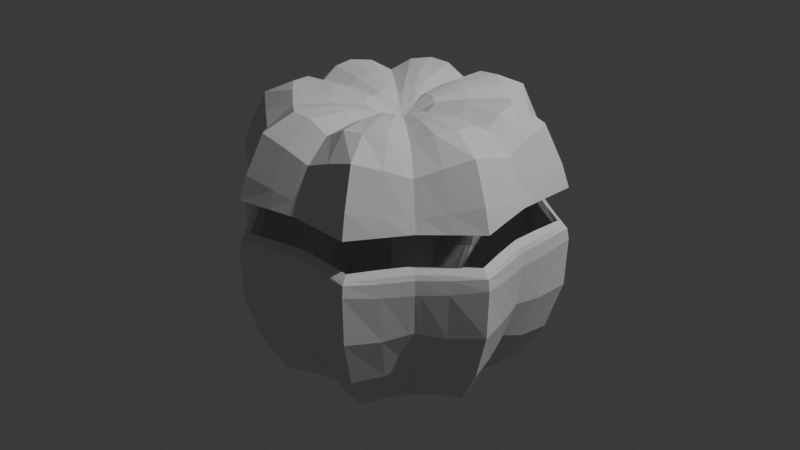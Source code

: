 # Source: v3.blend  (saved by Blender 4.0.36; exported with 4.5.12 LTS)
import bpy
from mathutils import Matrix  # noqa: F401  (used for matrix-valued properties, if any)

bpy.ops.wm.read_factory_settings(use_empty=True)
scene = bpy.context.scene
scene.name = 'Scene'

# ---- collections
col_collection = bpy.data.collections.new('Collection'); scene.collection.children.link(col_collection)

# ---- world
world_world = bpy.data.worlds.new('World'); scene.world = world_world
world_world.use_nodes = True; world_world.node_tree.nodes.clear()
_N = world_world.node_tree.nodes; _L = world_world.node_tree.links
n0 = _N.new('ShaderNodeOutputWorld'); n0.name = 'World Output'; n0.location = (300, 300)
n1 = _N.new('ShaderNodeBackground'); n1.name = 'Background'; n1.location = (10, 300)
n1.inputs[0].default_value = (0.05088, 0.05088, 0.05088, 1.0)
_L.new(n1.outputs[0], n0.inputs[0])
n0.is_active_output = True
world_world.color = (0.05088, 0.05088, 0.05088)
world_world.use_sun_shadow = False
world_world.sun_shadow_jitter_overblur = 0.0

# ---- lights
light_light = bpy.data.lights.new('Light', 'POINT')
light_light.transmission_factor = 0.0
light_light.use_soft_falloff = False
light_light.energy = 1000.0
light_light.shadow_soft_size = 0.1
light_light.shadow_maximum_resolution = 0.006
light_light.use_absolute_resolution = True

# ---- meshes
me_sphere_001 = bpy.data.meshes.new('Sphere.001')
me_sphere_001.from_pydata([(0.7367, -6.548e-08, 0.1266), (0.6481, -5.058e-08, -0.2488), (0.4628, -5.058e-08, -0.539), (0.3567, 9.023e-09, -0.539), (0.1235, -5.878e-09, -0.539), (0.7557, -0.1503, 0.1308), (0.7376, -0.1467, -0.08675), (0.6675, -0.1328, -0.3001), (0.5694, -0.1133, -0.4706), (0.4689, -0.09326, -0.539), (0.3568, -0.07098, -0.539), (0.2294, -0.04564, -0.539), (0.1216, -0.02419, -0.539), (0.04615, -0.009179, -0.539), (0.78, -0.3231, 0.1526), (0.7726, -0.32, -0.07587), (0.6992, -0.2896, -0.3075), (0.5894, -0.2441, -0.49), (0.4759, -0.1971, -0.539), (0.3527, -0.1461, -0.539), (0.2212, -0.09161, -0.539), (0.1155, -0.04783, -0.539), (0.04358, -0.01805, -0.539), (0.6406, -0.4281, 0.1308), (0.6253, -0.4178, -0.08675), (0.5659, -0.3781, -0.3001), (0.4828, -0.3226, -0.4706), (0.3975, -0.2656, -0.539), (0.3025, -0.2021, -0.539), (0.1945, -0.13, -0.539), (0.1031, -0.06888, -0.539), (0.03912, -0.02614, -0.539), (0.5209, -0.5209, 0.1266), (0.5057, -0.5057, -0.06409), (0.4583, -0.4583, -0.2488), (0.3936, -0.3936, -0.398), (0.3272, -0.3272, -0.539), (0.2522, -0.2522, -0.539), (0.164, -0.164, -0.539), (0.0873, -0.0873, -0.539), (0.03324, -0.03324, -0.539), (2.107e-08, 2.107e-08, -0.539), (0.5209, 0.5209, 0.1266), (0.5057, 0.5057, -0.06409), (0.4583, 0.4583, -0.2488), (0.3936, 0.3936, -0.398), (0.3272, 0.3272, -0.539), (0.2522, 0.2522, -0.539), (0.164, 0.164, -0.539), (0.0873, 0.0873, -0.539), (0.03324, 0.03324, -0.539), (0.6406, 0.4281, 0.1308), (0.6253, 0.4178, -0.08675), (0.5659, 0.3781, -0.3001), (0.4828, 0.3226, -0.4706), (0.3975, 0.2656, -0.539), (0.3025, 0.2021, -0.539), (0.1945, 0.13, -0.539), (0.1031, 0.06888, -0.539), (0.03912, 0.02614, -0.539), (0.78, 0.3231, 0.1526), (0.7726, 0.32, -0.07587), (0.6992, 0.2896, -0.3075), (0.5894, 0.2441, -0.49), (0.4759, 0.1971, -0.539), (0.3527, 0.1461, -0.539), (0.2212, 0.09161, -0.539), (0.1155, 0.04783, -0.539), (0.04358, 0.01805, -0.539), (0.7557, 0.1503, 0.1308), (0.7376, 0.1467, -0.08675), (0.6675, 0.1328, -0.3001), (0.5694, 0.1133, -0.4706), (0.4689, 0.09326, -0.539), (0.3568, 0.07098, -0.539), (0.2294, 0.04564, -0.539), (0.1216, 0.02419, -0.539), (0.04615, 0.00918, -0.539), (0.7152, -2.443e-07, -0.06409), (0.5566, 2.392e-08, -0.398), (0.2319, -2.078e-08, -0.539), (0.04701, 2.392e-08, -0.539), (0.2629, -0.2416, -0.539), (0.3421, -0.3142, -0.539), (0.1704, -0.1568, -0.539), (0.09064, -0.0834, -0.539), (0.5463, -0.5013, 0.1275), (0.03449, -0.03174, -0.539), (0.531, -0.4871, -0.06888), (0.481, -0.4413, -0.2597), (0.4124, -0.3786, -0.4133), (0.03443, 0.0318, -0.539), (0.09049, 0.08357, -0.539), (0.5299, 0.4879, -0.06867), (0.5452, 0.5021, 0.1274), (0.4801, 0.442, -0.2592), (0.4116, 0.3792, -0.4127), (0.3415, 0.3147, -0.539), (0.2624, 0.2421, -0.539), (0.1702, 0.1571, -0.539), (0.2315, 0.00798, -0.539), (0.04686, 0.001605, -0.539), (0.7191, 0.02565, -0.06805), (0.5588, 0.01981, -0.4107), (0.3567, 0.01241, -0.539), (0.4638, 0.01631, -0.539), (0.1231, 0.004229, -0.539), (0.74, 0.02628, 0.1273), (0.6515, 0.02322, -0.2578), (0.1232, -0.003916, -0.539), (0.7398, -0.02434, 0.1273), (0.6512, -0.0215, -0.2571), (0.4638, -0.0151, -0.539), (0.3567, -0.01149, -0.539), (0.04687, -0.001486, -0.539), (0.7188, -0.02376, -0.06775), (0.5587, -0.01834, -0.4097), (0.2315, -0.007389, -0.539), (0.7216, 7.01e-07, 0.215), (0.7375, -0.1487, 0.2148), (0.7572, -0.3137, 0.2149), (0.6266, -0.4163, 0.2148), (0.5116, -0.5116, 0.2162), (0.5116, 0.5116, 0.2162), (0.6266, 0.4163, 0.2148), (0.7572, 0.3137, 0.2149), (0.7375, 0.1487, 0.2148), (0.5352, -0.49, 0.215), (0.5342, 0.4908, 0.215), (0.7244, 0.02656, 0.215), (0.7242, -0.02465, 0.215), (0.6967, -1.034e-07, 0.1273), (0.6116, -2.061e-06, -0.2323), (0.4452, 3.758e-06, -0.5031), (0.3567, 9.023e-09, -0.499), (0.1235, -5.878e-09, -0.499), (0.7161, -0.1559, 0.1302), (0.699, -0.154, -0.07902), (0.632, -0.1424, -0.2844), (0.5404, -0.1228, -0.4449), (0.4556, -0.09806, -0.5015), (0.3568, -0.07098, -0.499), (0.2294, -0.04564, -0.499), (0.1216, -0.02419, -0.499), (0.04615, -0.009179, -0.499), (0.7431, -0.3078, 0.1505), (0.7363, -0.305, -0.06841), (0.6659, -0.2758, -0.2903), (0.5637, -0.2335, -0.4613), (0.4654, -0.1928, -0.5006), (0.3527, -0.1461, -0.499), (0.2212, -0.09161, -0.499), (0.1155, -0.04783, -0.499), (0.04358, -0.01805, -0.499), (0.6166, -0.3961, 0.1301), (0.6032, -0.3854, -0.07904), (0.5476, -0.3462, -0.2844), (0.469, -0.2953, -0.4448), (0.3916, -0.2529, -0.5015), (0.3025, -0.2021, -0.499), (0.1945, -0.13, -0.499), (0.1031, -0.06888, -0.499), (0.03912, -0.02614, -0.499), (0.4929, -0.4929, 0.1273), (0.4786, -0.4786, -0.05563), (0.4335, -0.4335, -0.233), (0.371, -0.371, -0.3775), (0.315, -0.315, -0.5034), (0.2522, -0.2522, -0.499), (0.164, -0.164, -0.499), (0.0873, -0.0873, -0.499), (0.03324, -0.03324, -0.499), (2.107e-08, 2.107e-08, -0.499), (0.4929, 0.4929, 0.1273), (0.4786, 0.4786, -0.05562), (0.4335, 0.4335, -0.233), (0.371, 0.371, -0.3775), (0.315, 0.315, -0.5034), (0.2522, 0.2522, -0.499), (0.164, 0.164, -0.499), (0.0873, 0.0873, -0.499), (0.03324, 0.03324, -0.499), (0.6166, 0.3961, 0.1301), (0.6032, 0.3854, -0.07904), (0.5476, 0.3462, -0.2844), (0.469, 0.2953, -0.4448), (0.3916, 0.2529, -0.5015), (0.3025, 0.2021, -0.499), (0.1945, 0.13, -0.499), (0.1031, 0.06888, -0.499), (0.03912, 0.02614, -0.499), (0.7431, 0.3078, 0.1505), (0.7363, 0.305, -0.06841), (0.6659, 0.2758, -0.2903), (0.5637, 0.2335, -0.4613), (0.4654, 0.1928, -0.5006), (0.3527, 0.1461, -0.499), (0.2212, 0.09161, -0.499), (0.1155, 0.04783, -0.499), (0.04358, 0.01805, -0.499), (0.7161, 0.1559, 0.1301), (0.699, 0.154, -0.07903), (0.632, 0.1424, -0.2844), (0.5404, 0.1228, -0.4448), (0.4557, 0.09806, -0.5015), (0.3568, 0.07098, -0.499), (0.2294, 0.04564, -0.499), (0.1216, 0.02419, -0.499), (0.04615, 0.00918, -0.499), (0.6761, -9.232e-07, -0.05545), (0.5229, 8.543e-07, -0.3764), (0.2319, -2.078e-08, -0.499), (0.04701, 2.392e-08, -0.499), (0.2629, -0.2416, -0.499), (0.3348, -0.298, -0.5031), (0.1704, -0.1568, -0.499), (0.09064, -0.0834, -0.499), (0.5219, -0.4696, 0.1278), (0.03449, -0.03174, -0.499), (0.5091, -0.4548, -0.06049), (0.4644, -0.4086, -0.2438), (0.399, -0.3475, -0.392), (0.03443, 0.0318, -0.499), (0.09049, 0.08357, -0.499), (0.508, 0.4555, -0.06028), (0.5208, 0.4704, 0.1278), (0.4634, 0.4093, -0.2433), (0.3982, 0.3481, -0.3913), (0.3342, 0.2986, -0.5031), (0.2624, 0.2421, -0.499), (0.1702, 0.1571, -0.499), (0.2315, 0.00798, -0.499), (0.04686, 0.001605, -0.499), (0.6807, 0.03302, -0.05963), (0.5274, 0.03226, -0.3894), (0.3567, 0.01241, -0.499), (0.4472, 0.02257, -0.5032), (0.1231, 0.004229, -0.499), (0.7004, 0.03149, 0.1277), (0.6166, 0.03463, -0.2419), (0.1232, -0.003916, -0.499), (0.7001, -0.02955, 0.1276), (0.6163, -0.03292, -0.2412), (0.4471, -0.02136, -0.5032), (0.3567, -0.01149, -0.499), (0.04687, -0.001486, -0.499), (0.6804, -0.03113, -0.05933), (0.5272, -0.03079, -0.3884), (0.2315, -0.007389, -0.499), (0.6883, 6.009e-09, 0.2388), (0.7044, -0.153, 0.2374), (0.7267, -0.301, 0.2357), (0.6062, -0.3899, 0.2374), (0.4869, -0.4869, 0.2388), (0.4869, 0.4869, 0.2388), (0.6062, 0.3899, 0.2374), (0.7267, 0.301, 0.2357), (0.7044, 0.153, 0.2374), (0.5147, -0.4638, 0.2385), (0.5136, 0.4647, 0.2386), (0.6913, 0.03051, 0.2386), (0.6911, -0.02859, 0.2386), (0.7318, -3.577e-08, 0.1928), (0.7489, -0.149, 0.1946), (0.7704, -0.3191, 0.2039), (0.6349, -0.4242, 0.1946), (0.5175, -0.5175, 0.1928), (0.5175, 0.5175, 0.1928), (0.6349, 0.4242, 0.1946), (0.7704, 0.3191, 0.2039), (0.7489, 0.149, 0.1946), (0.5423, -0.4977, 0.1932), (0.5412, 0.4986, 0.1932), (0.7348, 0.02605, 0.1932), (0.7346, -0.02412, 0.1931), (0.6919, -4.052e-08, 0.1914), (0.7094, -0.1542, 0.1918), (0.7337, -0.3039, 0.1994), (0.6106, -0.3925, 0.1918), (0.4894, -0.4894, 0.1914), (0.4894, 0.4894, 0.1914), (0.6106, 0.3925, 0.1918), (0.7337, 0.3039, 0.1994), (0.7094, 0.1542, 0.1918), (0.5177, -0.4663, 0.1914), (0.5167, 0.4671, 0.1914), (0.6952, 0.03093, 0.1914), (0.695, -0.029, 0.1914), (0.6715, 4.721e-06, 0.2168), (0.6744, -0.03035, 0.2164), (0.6879, 0.1551, 0.2149), (0.6746, 0.03227, 0.2164), (0.4743, 0.4743, 0.2175), (0.5031, 0.4516, 0.2164), (0.5961, -0.3768, 0.2149), (0.5041, -0.4507, 0.2164), (0.7114, 0.2947, 0.2117), (0.5961, 0.3768, 0.2149), (0.4743, -0.4743, 0.2175), (0.7114, -0.2947, 0.2117), (0.6879, -0.1551, 0.2149), (0.6674, 5.987e-06, 0.1895), (0.6852, -0.1575, 0.189), (0.7113, -0.2946, 0.1956), (0.5959, -0.3732, 0.189), (0.4723, -0.4723, 0.1895), (0.4723, 0.4723, 0.1895), (0.5959, 0.3731, 0.189), (0.7113, 0.2946, 0.1956), (0.6852, 0.1575, 0.189), (0.5025, -0.4472, 0.1893), (0.5014, 0.448, 0.1893), (0.6709, 0.03352, 0.1893), (0.6706, -0.03158, 0.1893)], [], [(114, 109, 12, 13), (115, 110, 5, 6), (41, 81, 114, 13), (111, 115, 6, 7), (116, 111, 7, 8), (112, 116, 8, 9), (113, 112, 9, 10), (117, 113, 10, 11), (109, 117, 11, 12), (10, 9, 18, 19), (11, 10, 19, 20), (12, 11, 20, 21), (13, 12, 21, 22), (6, 5, 14, 15), (41, 13, 22), (7, 6, 15, 16), (8, 7, 16, 17), (9, 8, 17, 18), (15, 14, 23, 24), (41, 22, 31), (16, 15, 24, 25), (17, 16, 25, 26), (18, 17, 26, 27), (19, 18, 27, 28), (20, 19, 28, 29), (21, 20, 29, 30), (22, 21, 30, 31), (82, 83, 36, 37), (84, 82, 37, 38), (85, 84, 38, 39), (87, 85, 39, 40), (88, 86, 32, 33), (41, 31, 87, 40), (89, 88, 33, 34), (90, 89, 34, 35), (83, 90, 35, 36), (91, 92, 58, 59), (93, 94, 51, 52), (41, 50, 91, 59), (95, 93, 52, 53), (96, 95, 53, 54), (97, 96, 54, 55), (98, 97, 55, 56), (99, 98, 56, 57), (92, 99, 57, 58), (56, 55, 64, 65), (57, 56, 65, 66), (58, 57, 66, 67), (59, 58, 67, 68), (52, 51, 60, 61), (41, 59, 68), (53, 52, 61, 62), (54, 53, 62, 63), (55, 54, 63, 64), (61, 60, 69, 70), (41, 68, 77), (62, 61, 70, 71), (63, 62, 71, 72), (64, 63, 72, 73), (65, 64, 73, 74), (66, 65, 74, 75), (67, 66, 75, 76), (68, 67, 76, 77), (104, 105, 2, 3), (100, 104, 3, 80), (106, 100, 80, 4), (101, 106, 4, 81), (102, 107, 0, 78), (41, 77, 101, 81), (108, 102, 78, 1), (103, 108, 1, 79), (105, 103, 79, 2), (27, 26, 90, 83), (26, 25, 89, 90), (25, 24, 88, 89), (24, 23, 86, 88), (31, 30, 85, 87), (30, 29, 84, 85), (29, 28, 82, 84), (28, 27, 83, 82), (49, 48, 99, 92), (48, 47, 98, 99), (47, 46, 97, 98), (46, 45, 96, 97), (45, 44, 95, 96), (44, 43, 93, 95), (43, 42, 94, 93), (50, 49, 92, 91), (73, 72, 103, 105), (72, 71, 108, 103), (71, 70, 102, 108), (70, 69, 107, 102), (77, 76, 106, 101), (76, 75, 100, 106), (75, 74, 104, 100), (74, 73, 105, 104), (4, 80, 117, 109), (80, 3, 113, 117), (3, 2, 112, 113), (2, 79, 116, 112), (79, 1, 111, 116), (1, 78, 115, 111), (78, 0, 110, 115), (81, 4, 109, 114), (262, 118, 130, 274), (270, 126, 129, 273), (267, 123, 128, 272), (265, 121, 127, 271), (273, 129, 118, 262), (269, 125, 126, 270), (268, 124, 125, 269), (272, 128, 124, 268), (271, 127, 122, 266), (264, 120, 121, 265), (263, 119, 120, 264), (274, 130, 119, 263), (245, 144, 143, 240), (246, 137, 136, 241), (172, 144, 245, 212), (242, 138, 137, 246), (247, 139, 138, 242), (243, 140, 139, 247), (244, 141, 140, 243), (248, 142, 141, 244), (240, 143, 142, 248), (141, 150, 149, 140), (142, 151, 150, 141), (143, 152, 151, 142), (144, 153, 152, 143), (137, 146, 145, 136), (172, 153, 144), (138, 147, 146, 137), (139, 148, 147, 138), (140, 149, 148, 139), (146, 155, 154, 145), (172, 162, 153), (147, 156, 155, 146), (148, 157, 156, 147), (149, 158, 157, 148), (150, 159, 158, 149), (151, 160, 159, 150), (152, 161, 160, 151), (153, 162, 161, 152), (213, 168, 167, 214), (215, 169, 168, 213), (216, 170, 169, 215), (218, 171, 170, 216), (219, 164, 163, 217), (172, 171, 218, 162), (220, 165, 164, 219), (221, 166, 165, 220), (214, 167, 166, 221), (222, 190, 189, 223), (224, 183, 182, 225), (172, 190, 222, 181), (226, 184, 183, 224), (227, 185, 184, 226), (228, 186, 185, 227), (229, 187, 186, 228), (230, 188, 187, 229), (223, 189, 188, 230), (187, 196, 195, 186), (188, 197, 196, 187), (189, 198, 197, 188), (190, 199, 198, 189), (183, 192, 191, 182), (172, 199, 190), (184, 193, 192, 183), (185, 194, 193, 184), (186, 195, 194, 185), (192, 201, 200, 191), (172, 208, 199), (193, 202, 201, 192), (194, 203, 202, 193), (195, 204, 203, 194), (196, 205, 204, 195), (197, 206, 205, 196), (198, 207, 206, 197), (199, 208, 207, 198), (235, 134, 133, 236), (231, 211, 134, 235), (237, 135, 211, 231), (232, 212, 135, 237), (233, 209, 131, 238), (172, 212, 232, 208), (239, 132, 209, 233), (234, 210, 132, 239), (236, 133, 210, 234), (158, 214, 221, 157), (157, 221, 220, 156), (156, 220, 219, 155), (155, 219, 217, 154), (162, 218, 216, 161), (161, 216, 215, 160), (160, 215, 213, 159), (159, 213, 214, 158), (180, 223, 230, 179), (179, 230, 229, 178), (178, 229, 228, 177), (177, 228, 227, 176), (176, 227, 226, 175), (175, 226, 224, 174), (174, 224, 225, 173), (181, 222, 223, 180), (204, 236, 234, 203), (203, 234, 239, 202), (202, 239, 233, 201), (201, 233, 238, 200), (208, 232, 237, 207), (207, 237, 231, 206), (206, 231, 235, 205), (205, 235, 236, 204), (135, 240, 248, 211), (211, 248, 244, 134), (134, 244, 243, 133), (133, 243, 247, 210), (210, 247, 242, 132), (132, 242, 246, 209), (209, 246, 241, 131), (212, 245, 240, 135), (252, 251, 299, 294), (275, 287, 313, 301), (260, 257, 290, 291), (284, 279, 305, 310), (253, 258, 295, 298), (283, 286, 312, 309), (261, 249, 288, 289), (277, 278, 304, 303), (255, 259, 293, 297), (280, 285, 311, 306), (276, 277, 303, 302), (130, 118, 249, 261), (129, 126, 257, 260), (128, 123, 254, 259), (127, 121, 252, 258), (118, 129, 260, 249), (126, 125, 256, 257), (125, 124, 255, 256), (124, 128, 259, 255), (122, 127, 258, 253), (121, 120, 251, 252), (120, 119, 250, 251), (119, 130, 261, 250), (241, 136, 276, 287), (136, 145, 277, 276), (145, 154, 278, 277), (217, 163, 279, 284), (225, 182, 281, 285), (182, 191, 282, 281), (191, 200, 283, 282), (238, 131, 275, 286), (154, 217, 284, 278), (173, 225, 285, 280), (200, 238, 286, 283), (131, 241, 287, 275), (110, 274, 263, 5), (5, 263, 264, 14), (14, 264, 265, 23), (86, 271, 266, 32), (94, 272, 268, 51), (51, 268, 269, 60), (60, 269, 270, 69), (107, 273, 262, 0), (23, 265, 271, 86), (42, 267, 272, 94), (69, 270, 273, 107), (0, 262, 274, 110), (301, 313, 289, 288), (309, 312, 291, 290), (306, 311, 293, 292), (304, 310, 295, 294), (312, 301, 288, 291), (308, 309, 290, 296), (307, 308, 296, 297), (311, 307, 297, 293), (310, 305, 298, 295), (303, 304, 294, 299), (302, 303, 299, 300), (313, 302, 300, 289), (285, 281, 307, 311), (259, 254, 292, 293), (251, 250, 300, 299), (281, 282, 308, 307), (258, 252, 294, 295), (250, 261, 289, 300), (282, 283, 309, 308), (249, 260, 291, 288), (286, 275, 301, 312), (257, 256, 296, 290), (287, 276, 302, 313), (278, 284, 310, 304), (256, 255, 297, 296)])
_uv = me_sphere_001.uv_layers.new(name='UVMap')
_uv.uv.foreach_set('vector', [0.4949, 0.0625, 0.4949, 0.125, 0.4688, 0.125, 0.4688, 0.0625, 0.4949, 0.5, 0.4949, 0.5625, 0.4688, 0.5625, 0.4687, 0.5, 0.4844, 0.0, 0.5, 0.0625, 0.4949, 0.0625, 0.4688, 0.0625, 0.4949, 0.4375, 0.4949, 0.5, 0.4687, 0.5, 0.4688, 0.4375, 0.4949, 0.375, 0.4949, 0.4375, 0.4688, 0.4375, 0.4688, 0.375, 0.4949, 0.3125, 0.4949, 0.375, 0.4688, 0.375, 0.4687, 0.3125, 0.4949, 0.25, 0.4949, 0.3125, 0.4687, 0.3125, 0.4688, 0.25, 0.4949, 0.1875, 0.4949, 0.25, 0.4688, 0.25, 0.4688, 0.1875, 0.4949, 0.125, 0.4949, 0.1875, 0.4688, 0.1875, 0.4688, 0.125, 0.4688, 0.25, 0.4687, 0.3125, 0.4375, 0.3125, 0.4375, 0.25, 0.4688, 0.1875, 0.4688, 0.25, 0.4375, 0.25, 0.4375, 0.1875, 0.4688, 0.125, 0.4688, 0.1875, 0.4375, 0.1875, 0.4375, 0.125, 0.4688, 0.0625, 0.4688, 0.125, 0.4375, 0.125, 0.4375, 0.0625, 0.4687, 0.5, 0.4688, 0.5625, 0.4375, 0.5625, 0.4375, 0.5, 0.4531, 0.0, 0.4688, 0.0625, 0.4375, 0.0625, 0.4688, 0.4375, 0.4687, 0.5, 0.4375, 0.5, 0.4375, 0.4375, 0.4688, 0.375, 0.4688, 0.4375, 0.4375, 0.4375, 0.4375, 0.375, 0.4687, 0.3125, 0.4688, 0.375, 0.4375, 0.375, 0.4375, 0.3125, 0.4375, 0.5, 0.4375, 0.5625, 0.4062, 0.5625, 0.4062, 0.5, 0.4219, 0.0, 0.4375, 0.0625, 0.4062, 0.0625, 0.4375, 0.4375, 0.4375, 0.5, 0.4062, 0.5, 0.4062, 0.4375, 0.4375, 0.375, 0.4375, 0.4375, 0.4062, 0.4375, 0.4062, 0.375, 0.4375, 0.3125, 0.4375, 0.375, 0.4062, 0.375, 0.4062, 0.3125, 0.4375, 0.25, 0.4375, 0.3125, 0.4062, 0.3125, 0.4062, 0.25, 0.4375, 0.1875, 0.4375, 0.25, 0.4062, 0.25, 0.4062, 0.1875, 0.4375, 0.125, 0.4375, 0.1875, 0.4062, 0.1875, 0.4062, 0.125, 0.4375, 0.0625, 0.4375, 0.125, 0.4062, 0.125, 0.4062, 0.0625, 0.3816, 0.25, 0.3816, 0.3125, 0.375, 0.3125, 0.375, 0.25, 0.3816, 0.1875, 0.3816, 0.25, 0.375, 0.25, 0.375, 0.1875, 0.3816, 0.125, 0.3816, 0.1875, 0.375, 0.1875, 0.375, 0.125, 0.3816, 0.0625, 0.3816, 0.125, 0.375, 0.125, 0.375, 0.0625, 0.3816, 0.5, 0.3816, 0.5625, 0.375, 0.5625, 0.375, 0.5, 0.3906, 0.0, 0.4062, 0.0625, 0.3816, 0.0625, 0.375, 0.0625, 0.3816, 0.4375, 0.3816, 0.5, 0.375, 0.5, 0.375, 0.4375, 0.3816, 0.375, 0.3816, 0.4375, 0.375, 0.4375, 0.375, 0.375, 0.3816, 0.3125, 0.3816, 0.375, 0.375, 0.375, 0.375, 0.3125, 0.4937, 0.0625, 0.4937, 0.125, 0.4688, 0.125, 0.4688, 0.0625, 0.4937, 0.5, 0.4937, 0.5625, 0.4688, 0.5625, 0.4687, 0.5, 0.4844, 0.0, 0.5, 0.0625, 0.4937, 0.0625, 0.4688, 0.0625, 0.4937, 0.4375, 0.4937, 0.5, 0.4687, 0.5, 0.4688, 0.4375, 0.4937, 0.375, 0.4937, 0.4375, 0.4688, 0.4375, 0.4688, 0.375, 0.4937, 0.3125, 0.4937, 0.375, 0.4688, 0.375, 0.4687, 0.3125, 0.4937, 0.25, 0.4937, 0.3125, 0.4687, 0.3125, 0.4688, 0.25, 0.4937, 0.1875, 0.4937, 0.25, 0.4688, 0.25, 0.4688, 0.1875, 0.4937, 0.125, 0.4937, 0.1875, 0.4688, 0.1875, 0.4688, 0.125, 0.4688, 0.25, 0.4687, 0.3125, 0.4375, 0.3125, 0.4375, 0.25, 0.4688, 0.1875, 0.4688, 0.25, 0.4375, 0.25, 0.4375, 0.1875, 0.4688, 0.125, 0.4688, 0.1875, 0.4375, 0.1875, 0.4375, 0.125, 0.4688, 0.0625, 0.4688, 0.125, 0.4375, 0.125, 0.4375, 0.0625, 0.4687, 0.5, 0.4688, 0.5625, 0.4375, 0.5625, 0.4375, 0.5, 0.4531, 0.0, 0.4688, 0.0625, 0.4375, 0.0625, 0.4688, 0.4375, 0.4687, 0.5, 0.4375, 0.5, 0.4375, 0.4375, 0.4688, 0.375, 0.4688, 0.4375, 0.4375, 0.4375, 0.4375, 0.375, 0.4687, 0.3125, 0.4688, 0.375, 0.4375, 0.375, 0.4375, 0.3125, 0.4375, 0.5, 0.4375, 0.5625, 0.4062, 0.5625, 0.4062, 0.5, 0.4219, 0.0, 0.4375, 0.0625, 0.4062, 0.0625, 0.4375, 0.4375, 0.4375, 0.5, 0.4062, 0.5, 0.4062, 0.4375, 0.4375, 0.375, 0.4375, 0.4375, 0.4062, 0.4375, 0.4062, 0.375, 0.4375, 0.3125, 0.4375, 0.375, 0.4062, 0.375, 0.4062, 0.3125, 0.4375, 0.25, 0.4375, 0.3125, 0.4062, 0.3125, 0.4062, 0.25, 0.4375, 0.1875, 0.4375, 0.25, 0.4062, 0.25, 0.4062, 0.1875, 0.4375, 0.125, 0.4375, 0.1875, 0.4062, 0.1875, 0.4062, 0.125, 0.4375, 0.0625, 0.4375, 0.125, 0.4062, 0.125, 0.4062, 0.0625, 0.3805, 0.25, 0.3805, 0.3125, 0.375, 0.3125, 0.375, 0.25, 0.3805, 0.1875, 0.3805, 0.25, 0.375, 0.25, 0.375, 0.1875, 0.3805, 0.125, 0.3805, 0.1875, 0.375, 0.1875, 0.375, 0.125, 0.3805, 0.0625, 0.3805, 0.125, 0.375, 0.125, 0.375, 0.0625, 0.3805, 0.5, 0.3805, 0.5625, 0.375, 0.5625, 0.375, 0.5, 0.3906, 0.0, 0.4062, 0.0625, 0.3805, 0.0625, 0.375, 0.0625, 0.3805, 0.4375, 0.3805, 0.5, 0.375, 0.5, 0.375, 0.4375, 0.3805, 0.375, 0.3805, 0.4375, 0.375, 0.4375, 0.375, 0.375, 0.3805, 0.3125, 0.3805, 0.375, 0.375, 0.375, 0.375, 0.3125, 0.4062, 0.3125, 0.4062, 0.375, 0.3816, 0.375, 0.3816, 0.3125, 0.4062, 0.375, 0.4062, 0.4375, 0.3816, 0.4375, 0.3816, 0.375, 0.4062, 0.4375, 0.4062, 0.5, 0.3816, 0.5, 0.3816, 0.4375, 0.4062, 0.5, 0.4062, 0.5625, 0.3816, 0.5625, 0.3816, 0.5, 0.4062, 0.0625, 0.4062, 0.125, 0.3816, 0.125, 0.3816, 0.0625, 0.4062, 0.125, 0.4062, 0.1875, 0.3816, 0.1875, 0.3816, 0.125, 0.4062, 0.1875, 0.4062, 0.25, 0.3816, 0.25, 0.3816, 0.1875, 0.4062, 0.25, 0.4062, 0.3125, 0.3816, 0.3125, 0.3816, 0.25, 0.5, 0.125, 0.5, 0.1875, 0.4937, 0.1875, 0.4937, 0.125, 0.5, 0.1875, 0.5, 0.25, 0.4937, 0.25, 0.4937, 0.1875, 0.5, 0.25, 0.5, 0.3125, 0.4937, 0.3125, 0.4937, 0.25, 0.5, 0.3125, 0.5, 0.375, 0.4937, 0.375, 0.4937, 0.3125, 0.5, 0.375, 0.5, 0.4375, 0.4937, 0.4375, 0.4937, 0.375, 0.5, 0.4375, 0.5, 0.5, 0.4937, 0.5, 0.4937, 0.4375, 0.5, 0.5, 0.5, 0.5625, 0.4937, 0.5625, 0.4937, 0.5, 0.5, 0.0625, 0.5, 0.125, 0.4937, 0.125, 0.4937, 0.0625, 0.4062, 0.3125, 0.4062, 0.375, 0.3805, 0.375, 0.3805, 0.3125, 0.4062, 0.375, 0.4062, 0.4375, 0.3805, 0.4375, 0.3805, 0.375, 0.4062, 0.4375, 0.4062, 0.5, 0.3805, 0.5, 0.3805, 0.4375, 0.4062, 0.5, 0.4062, 0.5625, 0.3805, 0.5625, 0.3805, 0.5, 0.4062, 0.0625, 0.4062, 0.125, 0.3805, 0.125, 0.3805, 0.0625, 0.4062, 0.125, 0.4062, 0.1875, 0.3805, 0.1875, 0.3805, 0.125, 0.4062, 0.1875, 0.4062, 0.25, 0.3805, 0.25, 0.3805, 0.1875, 0.4062, 0.25, 0.4062, 0.3125, 0.3805, 0.3125, 0.3805, 0.25, 0.5, 0.125, 0.5, 0.1875, 0.4949, 0.1875, 0.4949, 0.125, 0.5, 0.1875, 0.5, 0.25, 0.4949, 0.25, 0.4949, 0.1875, 0.5, 0.25, 0.5, 0.3125, 0.4949, 0.3125, 0.4949, 0.25, 0.5, 0.3125, 0.5, 0.375, 0.4949, 0.375, 0.4949, 0.3125, 0.5, 0.375, 0.5, 0.4375, 0.4949, 0.4375, 0.4949, 0.375, 0.5, 0.4375, 0.5, 0.5, 0.4949, 0.5, 0.4949, 0.4375, 0.5, 0.5, 0.5, 0.5625, 0.4949, 0.5625, 0.4949, 0.5, 0.5, 0.0625, 0.5, 0.125, 0.4949, 0.125, 0.4949, 0.0625, 0.5, 0.5805, 0.5, 0.5938, 0.4949, 0.5938, 0.4949, 0.5805, 0.4062, 0.5805, 0.4062, 0.5938, 0.3805, 0.5938, 0.3805, 0.5805, 0.5, 0.5805, 0.5, 0.5938, 0.4937, 0.5938, 0.4937, 0.5805, 0.4062, 0.5805, 0.4062, 0.5938, 0.3816, 0.5938, 0.3816, 0.5805, 0.3805, 0.5805, 0.3805, 0.5938, 0.375, 0.5938, 0.375, 0.5805, 0.4375, 0.5805, 0.4375, 0.5938, 0.4062, 0.5938, 0.4062, 0.5805, 0.4688, 0.5805, 0.4688, 0.5938, 0.4375, 0.5938, 0.4375, 0.5805, 0.4937, 0.5805, 0.4937, 0.5938, 0.4688, 0.5938, 0.4688, 0.5805, 0.3816, 0.5805, 0.3816, 0.5938, 0.375, 0.5938, 0.375, 0.5805, 0.4375, 0.5805, 0.4375, 0.5938, 0.4062, 0.5938, 0.4062, 0.5805, 0.4688, 0.5805, 0.4688, 0.5938, 0.4375, 0.5938, 0.4375, 0.5805, 0.4949, 0.5805, 0.4949, 0.5938, 0.4688, 0.5938, 0.4688, 0.5805, 0.4949, 0.0625, 0.4688, 0.0625, 0.4688, 0.125, 0.4949, 0.125, 0.4949, 0.5, 0.4687, 0.5, 0.4688, 0.5625, 0.4949, 0.5625, 0.4844, 0.0, 0.4688, 0.0625, 0.4949, 0.0625, 0.5, 0.0625, 0.4949, 0.4375, 0.4688, 0.4375, 0.4687, 0.5, 0.4949, 0.5, 0.4949, 0.375, 0.4688, 0.375, 0.4688, 0.4375, 0.4949, 0.4375, 0.4949, 0.3125, 0.4687, 0.3125, 0.4688, 0.375, 0.4949, 0.375, 0.4949, 0.25, 0.4688, 0.25, 0.4687, 0.3125, 0.4949, 0.3125, 0.4949, 0.1875, 0.4688, 0.1875, 0.4688, 0.25, 0.4949, 0.25, 0.4949, 0.125, 0.4688, 0.125, 0.4688, 0.1875, 0.4949, 0.1875, 0.4688, 0.25, 0.4375, 0.25, 0.4375, 0.3125, 0.4687, 0.3125, 0.4688, 0.1875, 0.4375, 0.1875, 0.4375, 0.25, 0.4688, 0.25, 0.4688, 0.125, 0.4375, 0.125, 0.4375, 0.1875, 0.4688, 0.1875, 0.4688, 0.0625, 0.4375, 0.0625, 0.4375, 0.125, 0.4688, 0.125, 0.4687, 0.5, 0.4375, 0.5, 0.4375, 0.5625, 0.4688, 0.5625, 0.4531, 0.0, 0.4375, 0.0625, 0.4688, 0.0625, 0.4688, 0.4375, 0.4375, 0.4375, 0.4375, 0.5, 0.4687, 0.5, 0.4688, 0.375, 0.4375, 0.375, 0.4375, 0.4375, 0.4688, 0.4375, 0.4687, 0.3125, 0.4375, 0.3125, 0.4375, 0.375, 0.4688, 0.375, 0.4375, 0.5, 0.4062, 0.5, 0.4062, 0.5625, 0.4375, 0.5625, 0.4219, 0.0, 0.4062, 0.0625, 0.4375, 0.0625, 0.4375, 0.4375, 0.4062, 0.4375, 0.4062, 0.5, 0.4375, 0.5, 0.4375, 0.375, 0.4062, 0.375, 0.4062, 0.4375, 0.4375, 0.4375, 0.4375, 0.3125, 0.4062, 0.3125, 0.4062, 0.375, 0.4375, 0.375, 0.4375, 0.25, 0.4062, 0.25, 0.4062, 0.3125, 0.4375, 0.3125, 0.4375, 0.1875, 0.4062, 0.1875, 0.4062, 0.25, 0.4375, 0.25, 0.4375, 0.125, 0.4062, 0.125, 0.4062, 0.1875, 0.4375, 0.1875, 0.4375, 0.0625, 0.4062, 0.0625, 0.4062, 0.125, 0.4375, 0.125, 0.3816, 0.25, 0.375, 0.25, 0.375, 0.3125, 0.3816, 0.3125, 0.3816, 0.1875, 0.375, 0.1875, 0.375, 0.25, 0.3816, 0.25, 0.3816, 0.125, 0.375, 0.125, 0.375, 0.1875, 0.3816, 0.1875, 0.3816, 0.0625, 0.375, 0.0625, 0.375, 0.125, 0.3816, 0.125, 0.3816, 0.5, 0.375, 0.5, 0.375, 0.5625, 0.3816, 0.5625, 0.3906, 0.0, 0.375, 0.0625, 0.3816, 0.0625, 0.4062, 0.0625, 0.3816, 0.4375, 0.375, 0.4375, 0.375, 0.5, 0.3816, 0.5, 0.3816, 0.375, 0.375, 0.375, 0.375, 0.4375, 0.3816, 0.4375, 0.3816, 0.3125, 0.375, 0.3125, 0.375, 0.375, 0.3816, 0.375, 0.4937, 0.0625, 0.4688, 0.0625, 0.4688, 0.125, 0.4937, 0.125, 0.4937, 0.5, 0.4687, 0.5, 0.4688, 0.5625, 0.4937, 0.5625, 0.4844, 0.0, 0.4688, 0.0625, 0.4937, 0.0625, 0.5, 0.0625, 0.4937, 0.4375, 0.4688, 0.4375, 0.4687, 0.5, 0.4937, 0.5, 0.4937, 0.375, 0.4688, 0.375, 0.4688, 0.4375, 0.4937, 0.4375, 0.4937, 0.3125, 0.4687, 0.3125, 0.4688, 0.375, 0.4937, 0.375, 0.4937, 0.25, 0.4688, 0.25, 0.4687, 0.3125, 0.4937, 0.3125, 0.4937, 0.1875, 0.4688, 0.1875, 0.4688, 0.25, 0.4937, 0.25, 0.4937, 0.125, 0.4688, 0.125, 0.4688, 0.1875, 0.4937, 0.1875, 0.4688, 0.25, 0.4375, 0.25, 0.4375, 0.3125, 0.4687, 0.3125, 0.4688, 0.1875, 0.4375, 0.1875, 0.4375, 0.25, 0.4688, 0.25, 0.4688, 0.125, 0.4375, 0.125, 0.4375, 0.1875, 0.4688, 0.1875, 0.4688, 0.0625, 0.4375, 0.0625, 0.4375, 0.125, 0.4688, 0.125, 0.4687, 0.5, 0.4375, 0.5, 0.4375, 0.5625, 0.4688, 0.5625, 0.4531, 0.0, 0.4375, 0.0625, 0.4688, 0.0625, 0.4688, 0.4375, 0.4375, 0.4375, 0.4375, 0.5, 0.4687, 0.5, 0.4688, 0.375, 0.4375, 0.375, 0.4375, 0.4375, 0.4688, 0.4375, 0.4687, 0.3125, 0.4375, 0.3125, 0.4375, 0.375, 0.4688, 0.375, 0.4375, 0.5, 0.4062, 0.5, 0.4062, 0.5625, 0.4375, 0.5625, 0.4219, 0.0, 0.4062, 0.0625, 0.4375, 0.0625, 0.4375, 0.4375, 0.4062, 0.4375, 0.4062, 0.5, 0.4375, 0.5, 0.4375, 0.375, 0.4062, 0.375, 0.4062, 0.4375, 0.4375, 0.4375, 0.4375, 0.3125, 0.4062, 0.3125, 0.4062, 0.375, 0.4375, 0.375, 0.4375, 0.25, 0.4062, 0.25, 0.4062, 0.3125, 0.4375, 0.3125, 0.4375, 0.1875, 0.4062, 0.1875, 0.4062, 0.25, 0.4375, 0.25, 0.4375, 0.125, 0.4062, 0.125, 0.4062, 0.1875, 0.4375, 0.1875, 0.4375, 0.0625, 0.4062, 0.0625, 0.4062, 0.125, 0.4375, 0.125, 0.3805, 0.25, 0.375, 0.25, 0.375, 0.3125, 0.3805, 0.3125, 0.3805, 0.1875, 0.375, 0.1875, 0.375, 0.25, 0.3805, 0.25, 0.3805, 0.125, 0.375, 0.125, 0.375, 0.1875, 0.3805, 0.1875, 0.3805, 0.0625, 0.375, 0.0625, 0.375, 0.125, 0.3805, 0.125, 0.3805, 0.5, 0.375, 0.5, 0.375, 0.5625, 0.3805, 0.5625, 0.3906, 0.0, 0.375, 0.0625, 0.3805, 0.0625, 0.4062, 0.0625, 0.3805, 0.4375, 0.375, 0.4375, 0.375, 0.5, 0.3805, 0.5, 0.3805, 0.375, 0.375, 0.375, 0.375, 0.4375, 0.3805, 0.4375, 0.3805, 0.3125, 0.375, 0.3125, 0.375, 0.375, 0.3805, 0.375, 0.4062, 0.3125, 0.3816, 0.3125, 0.3816, 0.375, 0.4062, 0.375, 0.4062, 0.375, 0.3816, 0.375, 0.3816, 0.4375, 0.4062, 0.4375, 0.4062, 0.4375, 0.3816, 0.4375, 0.3816, 0.5, 0.4062, 0.5, 0.4062, 0.5, 0.3816, 0.5, 0.3816, 0.5625, 0.4062, 0.5625, 0.4062, 0.0625, 0.3816, 0.0625, 0.3816, 0.125, 0.4062, 0.125, 0.4062, 0.125, 0.3816, 0.125, 0.3816, 0.1875, 0.4062, 0.1875, 0.4062, 0.1875, 0.3816, 0.1875, 0.3816, 0.25, 0.4062, 0.25, 0.4062, 0.25, 0.3816, 0.25, 0.3816, 0.3125, 0.4062, 0.3125, 0.5, 0.125, 0.4937, 0.125, 0.4937, 0.1875, 0.5, 0.1875, 0.5, 0.1875, 0.4937, 0.1875, 0.4937, 0.25, 0.5, 0.25, 0.5, 0.25, 0.4937, 0.25, 0.4937, 0.3125, 0.5, 0.3125, 0.5, 0.3125, 0.4937, 0.3125, 0.4937, 0.375, 0.5, 0.375, 0.5, 0.375, 0.4937, 0.375, 0.4937, 0.4375, 0.5, 0.4375, 0.5, 0.4375, 0.4937, 0.4375, 0.4937, 0.5, 0.5, 0.5, 0.5, 0.5, 0.4937, 0.5, 0.4937, 0.5625, 0.5, 0.5625, 0.5, 0.0625, 0.4937, 0.0625, 0.4937, 0.125, 0.5, 0.125, 0.4062, 0.3125, 0.3805, 0.3125, 0.3805, 0.375, 0.4062, 0.375, 0.4062, 0.375, 0.3805, 0.375, 0.3805, 0.4375, 0.4062, 0.4375, 0.4062, 0.4375, 0.3805, 0.4375, 0.3805, 0.5, 0.4062, 0.5, 0.4062, 0.5, 0.3805, 0.5, 0.3805, 0.5625, 0.4062, 0.5625, 0.4062, 0.0625, 0.3805, 0.0625, 0.3805, 0.125, 0.4062, 0.125, 0.4062, 0.125, 0.3805, 0.125, 0.3805, 0.1875, 0.4062, 0.1875, 0.4062, 0.1875, 0.3805, 0.1875, 0.3805, 0.25, 0.4062, 0.25, 0.4062, 0.25, 0.3805, 0.25, 0.3805, 0.3125, 0.4062, 0.3125, 0.5, 0.125, 0.4949, 0.125, 0.4949, 0.1875, 0.5, 0.1875, 0.5, 0.1875, 0.4949, 0.1875, 0.4949, 0.25, 0.5, 0.25, 0.5, 0.25, 0.4949, 0.25, 0.4949, 0.3125, 0.5, 0.3125, 0.5, 0.3125, 0.4949, 0.3125, 0.4949, 0.375, 0.5, 0.375, 0.5, 0.375, 0.4949, 0.375, 0.4949, 0.4375, 0.5, 0.4375, 0.5, 0.4375, 0.4949, 0.4375, 0.4949, 0.5, 0.5, 0.5, 0.5, 0.5, 0.4949, 0.5, 0.4949, 0.5625, 0.5, 0.5625, 0.5, 0.0625, 0.4949, 0.0625, 0.4949, 0.125, 0.5, 0.125, 0.4062, 0.5938, 0.4375, 0.5938, 0.4375, 0.5938, 0.4062, 0.5938, 0.5, 0.5805, 0.4949, 0.5805, 0.4949, 0.5805, 0.5, 0.5805, 0.3805, 0.5938, 0.4062, 0.5938, 0.4062, 0.5938, 0.3805, 0.5938, 0.3816, 0.5805, 0.375, 0.5805, 0.375, 0.5805, 0.3816, 0.5805, 0.375, 0.5938, 0.3816, 0.5938, 0.3816, 0.5938, 0.375, 0.5938, 0.4062, 0.5805, 0.3805, 0.5805, 0.3805, 0.5805, 0.4062, 0.5805, 0.4949, 0.5938, 0.5, 0.5938, 0.5, 0.5938, 0.4949, 0.5938, 0.4375, 0.5805, 0.4062, 0.5805, 0.4062, 0.5805, 0.4375, 0.5805, 0.4688, 0.5938, 0.4937, 0.5938, 0.4937, 0.5938, 0.4688, 0.5938, 0.5, 0.5805, 0.4937, 0.5805, 0.4937, 0.5805, 0.5, 0.5805, 0.4688, 0.5805, 0.4375, 0.5805, 0.4375, 0.5805, 0.4688, 0.5805, 0.4949, 0.5938, 0.5, 0.5938, 0.5, 0.5938, 0.4949, 0.5938, 0.3805, 0.5938, 0.4062, 0.5938, 0.4062, 0.5938, 0.3805, 0.5938, 0.4937, 0.5938, 0.5, 0.5938, 0.5, 0.5938, 0.4937, 0.5938, 0.3816, 0.5938, 0.4062, 0.5938, 0.4062, 0.5938, 0.3816, 0.5938, 0.375, 0.5938, 0.3805, 0.5938, 0.3805, 0.5938, 0.375, 0.5938, 0.4062, 0.5938, 0.4375, 0.5938, 0.4375, 0.5938, 0.4062, 0.5938, 0.4375, 0.5938, 0.4688, 0.5938, 0.4688, 0.5938, 0.4375, 0.5938, 0.4688, 0.5938, 0.4937, 0.5938, 0.4937, 0.5938, 0.4688, 0.5938, 0.375, 0.5938, 0.3816, 0.5938, 0.3816, 0.5938, 0.375, 0.5938, 0.4062, 0.5938, 0.4375, 0.5938, 0.4375, 0.5938, 0.4062, 0.5938, 0.4375, 0.5938, 0.4688, 0.5938, 0.4688, 0.5938, 0.4375, 0.5938, 0.4688, 0.5938, 0.4949, 0.5938, 0.4949, 0.5938, 0.4688, 0.5938, 0.4949, 0.5625, 0.4688, 0.5625, 0.4688, 0.5805, 0.4949, 0.5805, 0.4688, 0.5625, 0.4375, 0.5625, 0.4375, 0.5805, 0.4688, 0.5805, 0.4375, 0.5625, 0.4062, 0.5625, 0.4062, 0.5805, 0.4375, 0.5805, 0.3816, 0.5625, 0.375, 0.5625, 0.375, 0.5805, 0.3816, 0.5805, 0.4937, 0.5625, 0.4688, 0.5625, 0.4687, 0.5805, 0.4937, 0.5805, 0.4688, 0.5625, 0.4375, 0.5625, 0.4375, 0.5805, 0.4687, 0.5805, 0.4375, 0.5625, 0.4062, 0.5625, 0.4062, 0.5805, 0.4375, 0.5805, 0.3805, 0.5625, 0.375, 0.5625, 0.375, 0.5805, 0.3805, 0.5805, 0.4062, 0.5625, 0.3816, 0.5625, 0.3816, 0.5805, 0.4062, 0.5805, 0.5, 0.5625, 0.4937, 0.5625, 0.4937, 0.5805, 0.5, 0.5805, 0.4062, 0.5625, 0.3805, 0.5625, 0.3805, 0.5805, 0.4062, 0.5805, 0.5, 0.5625, 0.4949, 0.5625, 0.4949, 0.5805, 0.5, 0.5805, 0.4949, 0.5625, 0.4949, 0.5805, 0.4688, 0.5805, 0.4688, 0.5625, 0.4688, 0.5625, 0.4688, 0.5805, 0.4375, 0.5805, 0.4375, 0.5625, 0.4375, 0.5625, 0.4375, 0.5805, 0.4062, 0.5805, 0.4062, 0.5625, 0.3816, 0.5625, 0.3816, 0.5805, 0.375, 0.5805, 0.375, 0.5625, 0.4937, 0.5625, 0.4937, 0.5805, 0.4688, 0.5805, 0.4688, 0.5625, 0.4688, 0.5625, 0.4688, 0.5805, 0.4375, 0.5805, 0.4375, 0.5625, 0.4375, 0.5625, 0.4375, 0.5805, 0.4062, 0.5805, 0.4062, 0.5625, 0.3805, 0.5625, 0.3805, 0.5805, 0.375, 0.5805, 0.375, 0.5625, 0.4062, 0.5625, 0.4062, 0.5805, 0.3816, 0.5805, 0.3816, 0.5625, 0.5, 0.5625, 0.5, 0.5805, 0.4937, 0.5805, 0.4937, 0.5625, 0.4062, 0.5625, 0.4062, 0.5805, 0.3805, 0.5805, 0.3805, 0.5625, 0.5, 0.5625, 0.5, 0.5805, 0.4949, 0.5805, 0.4949, 0.5625, 0.5, 0.5805, 0.4949, 0.5805, 0.4949, 0.5938, 0.5, 0.5938, 0.4062, 0.5805, 0.3805, 0.5805, 0.3805, 0.5938, 0.4062, 0.5938, 0.5, 0.5805, 0.4937, 0.5805, 0.4937, 0.5938, 0.5, 0.5938, 0.4062, 0.5805, 0.3816, 0.5805, 0.3816, 0.5938, 0.4062, 0.5938, 0.3805, 0.5805, 0.375, 0.5805, 0.375, 0.5938, 0.3805, 0.5938, 0.4375, 0.5805, 0.4062, 0.5805, 0.4062, 0.5938, 0.4375, 0.5938, 0.4687, 0.5805, 0.4375, 0.5805, 0.4375, 0.5938, 0.4688, 0.5938, 0.4937, 0.5805, 0.4687, 0.5805, 0.4688, 0.5938, 0.4937, 0.5938, 0.3816, 0.5805, 0.375, 0.5805, 0.375, 0.5938, 0.3816, 0.5938, 0.4375, 0.5805, 0.4062, 0.5805, 0.4062, 0.5938, 0.4375, 0.5938, 0.4688, 0.5805, 0.4375, 0.5805, 0.4375, 0.5938, 0.4688, 0.5938, 0.4949, 0.5805, 0.4688, 0.5805, 0.4688, 0.5938, 0.4949, 0.5938, 0.4937, 0.5805, 0.4687, 0.5805, 0.4687, 0.5805, 0.4937, 0.5805, 0.4937, 0.5938, 0.5, 0.5938, 0.5, 0.5938, 0.4937, 0.5938, 0.4375, 0.5938, 0.4688, 0.5938, 0.4688, 0.5938, 0.4375, 0.5938, 0.4687, 0.5805, 0.4375, 0.5805, 0.4375, 0.5805, 0.4687, 0.5805, 0.3816, 0.5938, 0.4062, 0.5938, 0.4062, 0.5938, 0.3816, 0.5938, 0.4688, 0.5938, 0.4949, 0.5938, 0.4949, 0.5938, 0.4688, 0.5938, 0.4375, 0.5805, 0.4062, 0.5805, 0.4062, 0.5805, 0.4375, 0.5805, 0.375, 0.5938, 0.3805, 0.5938, 0.3805, 0.5938, 0.375, 0.5938, 0.3805, 0.5805, 0.375, 0.5805, 0.375, 0.5805, 0.3805, 0.5805, 0.4062, 0.5938, 0.4375, 0.5938, 0.4375, 0.5938, 0.4062, 0.5938, 0.4949, 0.5805, 0.4688, 0.5805, 0.4688, 0.5805, 0.4949, 0.5805, 0.4062, 0.5805, 0.3816, 0.5805, 0.3816, 0.5805, 0.4062, 0.5805, 0.4375, 0.5938, 0.4688, 0.5938, 0.4688, 0.5938, 0.4375, 0.5938])
me_sphere_001.update()
me_sphere_002 = bpy.data.meshes.new('Sphere.002')
me_sphere_002.from_pydata([(0.0, -5.878e-09, 1.15), (0.05776, -5.878e-09, 1.197), (0.1658, -5.878e-09, 1.247), (0.5044, 9.023e-09, 1.245), (0.6313, -6.548e-08, 1.153), (0.7015, 3.883e-08, 1.006), (0.05666, -0.01127, 1.197), (0.163, -0.03243, 1.261), (0.3244, -0.06453, 1.286), (0.5046, -0.1004, 1.295), (0.638, -0.1269, 1.196), (0.7134, -0.1419, 1.031), (0.05342, -0.02213, 1.198), (0.1546, -0.06403, 1.262), (0.3127, -0.1295, 1.296), (0.4987, -0.2066, 1.302), (0.6433, -0.2665, 1.234), (0.7274, -0.3013, 1.061), (0.04804, -0.0321, 1.197), (0.1382, -0.09236, 1.261), (0.275, -0.1838, 1.286), (0.4277, -0.2858, 1.295), (0.5409, -0.3614, 1.196), (0.6048, -0.4041, 1.031), (0.04084, -0.04084, 1.197), (0.1173, -0.1173, 1.247), (0.2319, -0.2319, 1.256), (0.3566, -0.3566, 1.245), (0.4464, -0.4464, 1.153), (0.496, -0.496, 1.006), (0.04084, 0.04084, 1.197), (0.1173, 0.1173, 1.247), (0.2319, 0.2319, 1.256), (0.3566, 0.3566, 1.245), (0.4464, 0.4464, 1.153), (0.496, 0.496, 1.006), (0.04804, 0.0321, 1.197), (0.1382, 0.09236, 1.261), (0.275, 0.1838, 1.286), (0.4277, 0.2858, 1.295), (0.5409, 0.3614, 1.196), (0.6048, 0.4041, 1.031), (0.05342, 0.02213, 1.198), (0.1546, 0.06403, 1.262), (0.3127, 0.1295, 1.296), (0.4987, 0.2066, 1.302), (0.6433, 0.2665, 1.234), (0.7274, 0.3013, 1.061), (0.05666, 0.01127, 1.197), (0.163, 0.03243, 1.261), (0.3244, 0.06453, 1.286), (0.5046, 0.1004, 1.295), (0.638, 0.1269, 1.196), (0.7134, 0.1419, 1.031), (0.3279, -6.548e-08, 1.256), (0.4664, -0.4284, 1.162), (0.3717, -0.3417, 1.255), (0.519, -0.4766, 1.011), (0.04236, -0.03899, 1.197), (0.1217, -0.112, 1.25), (0.241, -0.2217, 1.262), (0.0423, 0.03907, 1.197), (0.1215, 0.1122, 1.25), (0.2406, 0.2221, 1.262), (0.371, 0.3423, 1.255), (0.4655, 0.4292, 1.161), (0.5181, 0.4774, 1.011), (0.3273, 0.01128, 1.261), (0.6325, 0.02219, 1.16), (0.5044, 0.01755, 1.254), (0.7036, 0.02481, 1.01), (0.05757, 0.001971, 1.197), (0.1654, 0.005671, 1.25), (0.05758, -0.001825, 1.197), (0.1654, -0.005251, 1.249), (0.5044, -0.01625, 1.253), (0.6324, -0.02055, 1.16), (0.7034, -0.02298, 1.01), (0.3274, -0.01045, 1.261), (0.7282, -1.376e-08, 0.9541), (0.7438, -0.148, 0.9541), (0.7632, -0.3161, 0.9541), (0.6306, -0.4213, 0.9541), (0.5149, -0.5149, 0.9541), (0.5149, 0.5149, 0.9541), (0.6306, 0.4213, 0.9541), (0.7632, 0.3161, 0.9541), (0.7438, 0.148, 0.9541), (0.5394, -0.4951, 0.9541), (0.5383, 0.496, 0.9541), (0.7309, 0.02587, 0.9541), (0.7307, -0.02396, 0.9541)], [], [(1, 0, 6, 73), (74, 73, 6, 7), (78, 74, 7, 8), (75, 78, 8, 9), (76, 75, 9, 10), (77, 76, 10, 11), (91, 77, 11, 80), (9, 8, 14, 15), (10, 9, 15, 16), (11, 10, 16, 17), (80, 11, 17, 81), (6, 0, 12), (7, 6, 12, 13), (8, 7, 13, 14), (12, 0, 18), (13, 12, 18, 19), (14, 13, 19, 20), (15, 14, 20, 21), (16, 15, 21, 22), (17, 16, 22, 23), (81, 17, 23, 82), (55, 56, 27, 28), (57, 55, 28, 29), (88, 57, 29, 83), (18, 0, 24, 58), (59, 58, 24, 25), (60, 59, 25, 26), (56, 60, 26, 27), (30, 0, 36, 61), (62, 61, 36, 37), (63, 62, 37, 38), (64, 63, 38, 39), (65, 64, 39, 40), (66, 65, 40, 41), (89, 66, 41, 85), (39, 38, 44, 45), (40, 39, 45, 46), (41, 40, 46, 47), (85, 41, 47, 86), (36, 0, 42), (37, 36, 42, 43), (38, 37, 43, 44), (42, 0, 48), (43, 42, 48, 49), (44, 43, 49, 50), (45, 44, 50, 51), (46, 45, 51, 52), (47, 46, 52, 53), (86, 47, 53, 87), (68, 69, 3, 4), (70, 68, 4, 5), (90, 70, 5, 79), (48, 0, 1, 71), (72, 71, 1, 2), (67, 72, 2, 54), (69, 67, 54, 3), (21, 20, 60, 56), (20, 19, 59, 60), (19, 18, 58, 59), (82, 23, 57, 88), (23, 22, 55, 57), (22, 21, 56, 55), (84, 35, 66, 89), (35, 34, 65, 66), (34, 33, 64, 65), (33, 32, 63, 64), (32, 31, 62, 63), (31, 30, 61, 62), (51, 50, 67, 69), (50, 49, 72, 67), (49, 48, 71, 72), (87, 53, 70, 90), (53, 52, 68, 70), (52, 51, 69, 68), (79, 5, 77, 91), (5, 4, 76, 77), (4, 3, 75, 76), (3, 54, 78, 75), (54, 2, 74, 78), (2, 1, 73, 74)])
_uv = me_sphere_002.uv_layers.new(name='UVMap')
_uv.uv.foreach_set('vector', [0.5, 0.9375, 0.4844, 1.0, 0.4688, 0.9375, 0.4949, 0.9375, 0.4949, 0.875, 0.4949, 0.9375, 0.4688, 0.9375, 0.4688, 0.875, 0.4949, 0.8125, 0.4949, 0.875, 0.4688, 0.875, 0.4688, 0.8125, 0.4949, 0.75, 0.4949, 0.8125, 0.4688, 0.8125, 0.4688, 0.75, 0.4949, 0.6875, 0.4949, 0.75, 0.4688, 0.75, 0.4687, 0.6875, 0.4949, 0.625, 0.4949, 0.6875, 0.4687, 0.6875, 0.4688, 0.625, 0.4949, 0.5938, 0.4949, 0.625, 0.4688, 0.625, 0.4688, 0.5938, 0.4688, 0.75, 0.4688, 0.8125, 0.4375, 0.8125, 0.4375, 0.75, 0.4687, 0.6875, 0.4688, 0.75, 0.4375, 0.75, 0.4375, 0.6875, 0.4688, 0.625, 0.4687, 0.6875, 0.4375, 0.6875, 0.4375, 0.625, 0.4688, 0.5938, 0.4688, 0.625, 0.4375, 0.625, 0.4375, 0.5938, 0.4688, 0.9375, 0.4531, 1.0, 0.4375, 0.9375, 0.4688, 0.875, 0.4688, 0.9375, 0.4375, 0.9375, 0.4375, 0.875, 0.4688, 0.8125, 0.4688, 0.875, 0.4375, 0.875, 0.4375, 0.8125, 0.4375, 0.9375, 0.4219, 1.0, 0.4062, 0.9375, 0.4375, 0.875, 0.4375, 0.9375, 0.4062, 0.9375, 0.4062, 0.875, 0.4375, 0.8125, 0.4375, 0.875, 0.4062, 0.875, 0.4062, 0.8125, 0.4375, 0.75, 0.4375, 0.8125, 0.4062, 0.8125, 0.4062, 0.75, 0.4375, 0.6875, 0.4375, 0.75, 0.4062, 0.75, 0.4062, 0.6875, 0.4375, 0.625, 0.4375, 0.6875, 0.4062, 0.6875, 0.4062, 0.625, 0.4375, 0.5938, 0.4375, 0.625, 0.4062, 0.625, 0.4062, 0.5938, 0.3816, 0.6875, 0.3816, 0.75, 0.375, 0.75, 0.375, 0.6875, 0.3816, 0.625, 0.3816, 0.6875, 0.375, 0.6875, 0.375, 0.625, 0.3816, 0.5938, 0.3816, 0.625, 0.375, 0.625, 0.375, 0.5938, 0.4062, 0.9375, 0.3906, 1.0, 0.375, 0.9375, 0.3816, 0.9375, 0.3816, 0.875, 0.3816, 0.9375, 0.375, 0.9375, 0.375, 0.875, 0.3816, 0.8125, 0.3816, 0.875, 0.375, 0.875, 0.375, 0.8125, 0.3816, 0.75, 0.3816, 0.8125, 0.375, 0.8125, 0.375, 0.75, 0.5, 0.9375, 0.4844, 1.0, 0.4688, 0.9375, 0.4937, 0.9375, 0.4937, 0.875, 0.4937, 0.9375, 0.4688, 0.9375, 0.4688, 0.875, 0.4937, 0.8125, 0.4937, 0.875, 0.4688, 0.875, 0.4688, 0.8125, 0.4937, 0.75, 0.4937, 0.8125, 0.4688, 0.8125, 0.4688, 0.75, 0.4937, 0.6875, 0.4937, 0.75, 0.4688, 0.75, 0.4687, 0.6875, 0.4937, 0.625, 0.4937, 0.6875, 0.4687, 0.6875, 0.4688, 0.625, 0.4937, 0.5938, 0.4937, 0.625, 0.4688, 0.625, 0.4688, 0.5938, 0.4688, 0.75, 0.4688, 0.8125, 0.4375, 0.8125, 0.4375, 0.75, 0.4687, 0.6875, 0.4688, 0.75, 0.4375, 0.75, 0.4375, 0.6875, 0.4688, 0.625, 0.4687, 0.6875, 0.4375, 0.6875, 0.4375, 0.625, 0.4688, 0.5938, 0.4688, 0.625, 0.4375, 0.625, 0.4375, 0.5938, 0.4688, 0.9375, 0.4531, 1.0, 0.4375, 0.9375, 0.4688, 0.875, 0.4688, 0.9375, 0.4375, 0.9375, 0.4375, 0.875, 0.4688, 0.8125, 0.4688, 0.875, 0.4375, 0.875, 0.4375, 0.8125, 0.4375, 0.9375, 0.4219, 1.0, 0.4062, 0.9375, 0.4375, 0.875, 0.4375, 0.9375, 0.4062, 0.9375, 0.4062, 0.875, 0.4375, 0.8125, 0.4375, 0.875, 0.4062, 0.875, 0.4062, 0.8125, 0.4375, 0.75, 0.4375, 0.8125, 0.4062, 0.8125, 0.4062, 0.75, 0.4375, 0.6875, 0.4375, 0.75, 0.4062, 0.75, 0.4062, 0.6875, 0.4375, 0.625, 0.4375, 0.6875, 0.4062, 0.6875, 0.4062, 0.625, 0.4375, 0.5938, 0.4375, 0.625, 0.4062, 0.625, 0.4062, 0.5938, 0.3805, 0.6875, 0.3805, 0.75, 0.375, 0.75, 0.375, 0.6875, 0.3805, 0.625, 0.3805, 0.6875, 0.375, 0.6875, 0.375, 0.625, 0.3805, 0.5938, 0.3805, 0.625, 0.375, 0.625, 0.375, 0.5938, 0.4062, 0.9375, 0.3906, 1.0, 0.375, 0.9375, 0.3805, 0.9375, 0.3805, 0.875, 0.3805, 0.9375, 0.375, 0.9375, 0.375, 0.875, 0.3805, 0.8125, 0.3805, 0.875, 0.375, 0.875, 0.375, 0.8125, 0.3805, 0.75, 0.3805, 0.8125, 0.375, 0.8125, 0.375, 0.75, 0.4062, 0.75, 0.4062, 0.8125, 0.3816, 0.8125, 0.3816, 0.75, 0.4062, 0.8125, 0.4062, 0.875, 0.3816, 0.875, 0.3816, 0.8125, 0.4062, 0.875, 0.4062, 0.9375, 0.3816, 0.9375, 0.3816, 0.875, 0.4062, 0.5938, 0.4062, 0.625, 0.3816, 0.625, 0.3816, 0.5938, 0.4062, 0.625, 0.4062, 0.6875, 0.3816, 0.6875, 0.3816, 0.625, 0.4062, 0.6875, 0.4062, 0.75, 0.3816, 0.75, 0.3816, 0.6875, 0.5, 0.5938, 0.5, 0.625, 0.4937, 0.625, 0.4937, 0.5938, 0.5, 0.625, 0.5, 0.6875, 0.4937, 0.6875, 0.4937, 0.625, 0.5, 0.6875, 0.5, 0.75, 0.4937, 0.75, 0.4937, 0.6875, 0.5, 0.75, 0.5, 0.8125, 0.4937, 0.8125, 0.4937, 0.75, 0.5, 0.8125, 0.5, 0.875, 0.4937, 0.875, 0.4937, 0.8125, 0.5, 0.875, 0.5, 0.9375, 0.4937, 0.9375, 0.4937, 0.875, 0.4062, 0.75, 0.4062, 0.8125, 0.3805, 0.8125, 0.3805, 0.75, 0.4062, 0.8125, 0.4062, 0.875, 0.3805, 0.875, 0.3805, 0.8125, 0.4062, 0.875, 0.4062, 0.9375, 0.3805, 0.9375, 0.3805, 0.875, 0.4062, 0.5938, 0.4062, 0.625, 0.3805, 0.625, 0.3805, 0.5938, 0.4062, 0.625, 0.4062, 0.6875, 0.3805, 0.6875, 0.3805, 0.625, 0.4062, 0.6875, 0.4062, 0.75, 0.3805, 0.75, 0.3805, 0.6875, 0.5, 0.5938, 0.5, 0.625, 0.4949, 0.625, 0.4949, 0.5938, 0.5, 0.625, 0.5, 0.6875, 0.4949, 0.6875, 0.4949, 0.625, 0.5, 0.6875, 0.5, 0.75, 0.4949, 0.75, 0.4949, 0.6875, 0.5, 0.75, 0.5, 0.8125, 0.4949, 0.8125, 0.4949, 0.75, 0.5, 0.8125, 0.5, 0.875, 0.4949, 0.875, 0.4949, 0.8125, 0.5, 0.875, 0.5, 0.9375, 0.4949, 0.9375, 0.4949, 0.875])
me_sphere_002.update()

# ---- objects
ob_light = bpy.data.objects.new('Light', light_light)
ob_sphere_001 = bpy.data.objects.new('Sphere.001', me_sphere_001)
ob_empty = bpy.data.objects.new('Empty', None)
ob_sphere_002 = bpy.data.objects.new('Sphere.002', me_sphere_002)

# ---- transforms, parenting, visibility, modifiers, constraints
ob_light.location = (4.076, 1.005, 5.904)
ob_light.rotation_euler = (0.6503, 0.05522, 1.866)
ob_light.lock_rotations_4d = False
ob_light.empty_display_type = 'ARROWS'
ob_light.color = (0.0, 0.0, 0.0, 0.0)
ob_light.lineart.crease_threshold = 0.0
ob_sphere_001.location = (-2.98e-08, 0.0, 0.0)
ob_sphere_001.rotation_euler = (0.0, -0.0, -0.7854)
ob_sphere_001.scale = (1.0, 1.0, 1.095)
_m = ob_sphere_001.modifiers.new('Mirror', 'MIRROR')
_m.use_axis = (True, True, False)
_m.use_clip = True
_m.mirror_object = ob_empty
ob_empty.location = (0.0, 0.0, 0.0)
ob_sphere_002.location = (-2.98e-08, 0.0, -0.6079)
ob_sphere_002.rotation_euler = (0.0, -0.0, -0.7854)
ob_sphere_002.scale = (1.0, 1.0, 1.095)
_m = ob_sphere_002.modifiers.new('Mirror', 'MIRROR')
_m.use_axis = (True, True, False)
_m.mirror_object = ob_empty

# ---- collection membership
col_collection.objects.link(ob_light)
col_collection.objects.link(ob_sphere_001)
col_collection.objects.link(ob_empty)
col_collection.objects.link(ob_sphere_002)

# ---- scene / render settings (as saved in the file)
scene.frame_start = 1; scene.frame_end = 250; scene.frame_set(1)
scene.render.engine = 'BLENDER_EEVEE_NEXT'
scene.cycles.sampling_pattern = 'TABULATED_SOBOL'
bpy.context.view_layer.update()

# ---- added for rendering (the .blend has no active camera): camera
cam_auto = bpy.data.cameras.new('AutoCamera')
cam_auto.lens = 50.0
cam_auto.sensor_width = 36.0
cam_auto.clip_end = 1000.0
ob_auto_camera = bpy.data.objects.new('AutoCamera', cam_auto)
scene.collection.objects.link(ob_auto_camera)
ob_auto_camera.location = (3.16703, -3.80043, 2.64748)
ob_auto_camera.rotation_euler = (1.09748, -7.21219e-08, 0.694738)
scene.camera = ob_auto_camera
bpy.context.view_layer.update()

